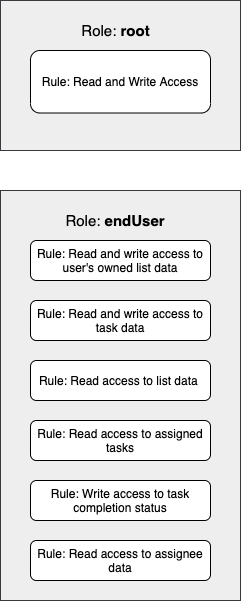

The diagram above was exported from draw.io. Its source (the exported page's mxGraphModel, read from the mxfile embedded in the PNG):
<mxGraphModel dx="250" dy="599" grid="1" gridSize="10" guides="1" tooltips="1" connect="1" arrows="1" fold="1" page="1" pageScale="1" pageWidth="850" pageHeight="1100" math="0" shadow="0">
  <root>
    <mxCell id="0" />
    <mxCell id="1" parent="0" />
    <mxCell id="2" value="" style="whiteSpace=wrap;html=1;fillColor=#eeeeee;strokeColor=#36393d;" parent="1" vertex="1">
      <mxGeometry x="300" y="210" width="240" height="410" as="geometry" />
    </mxCell>
    <mxCell id="4" value="" style="whiteSpace=wrap;html=1;fillColor=#eeeeee;strokeColor=#36393d;" parent="1" vertex="1">
      <mxGeometry x="300" y="20" width="240" height="150" as="geometry" />
    </mxCell>
    <mxCell id="5" value="Rule: Read and Write Access" style="rounded=1;whiteSpace=wrap;html=1;" parent="1" vertex="1">
      <mxGeometry x="330" y="70" width="180" height="62.5" as="geometry" />
    </mxCell>
    <mxCell id="6" value="&lt;font style=&quot;font-size: 15px&quot; color=&quot;#000000&quot;&gt;Role: &lt;b&gt;root&lt;/b&gt;&lt;/font&gt;" style="text;html=1;strokeColor=none;fillColor=none;align=center;verticalAlign=middle;whiteSpace=wrap;rounded=0;" parent="1" vertex="1">
      <mxGeometry x="357.5" y="30" width="115" height="40" as="geometry" />
    </mxCell>
    <mxCell id="9" value="&lt;font color=&quot;#000000&quot; style=&quot;font-size: 15px&quot;&gt;Role: &lt;b&gt;endUser&lt;/b&gt;&lt;/font&gt;" style="text;html=1;strokeColor=none;fillColor=none;align=center;verticalAlign=middle;whiteSpace=wrap;rounded=0;" parent="1" vertex="1">
      <mxGeometry x="350" y="230" width="130" height="20" as="geometry" />
    </mxCell>
    <mxCell id="12" value="Rule: Read and write access to user's owned list data" style="rounded=1;whiteSpace=wrap;html=1;" parent="1" vertex="1">
      <mxGeometry x="330" y="260" width="180" height="40" as="geometry" />
    </mxCell>
    <mxCell id="13" value="Rule: Read and write access to task data" style="rounded=1;whiteSpace=wrap;html=1;" parent="1" vertex="1">
      <mxGeometry x="330" y="320" width="180" height="40" as="geometry" />
    </mxCell>
    <mxCell id="15" value="Rule: Write access to task completion status" style="rounded=1;whiteSpace=wrap;html=1;" parent="1" vertex="1">
      <mxGeometry x="330" y="500" width="180" height="40" as="geometry" />
    </mxCell>
    <mxCell id="16" value="Rule: Read access to list data&amp;nbsp;" style="rounded=1;whiteSpace=wrap;html=1;" parent="1" vertex="1">
      <mxGeometry x="330" y="380" width="180" height="40" as="geometry" />
    </mxCell>
    <mxCell id="17" value="Rule: Read access to assignee data" style="rounded=1;whiteSpace=wrap;html=1;" parent="1" vertex="1">
      <mxGeometry x="330" y="560" width="180" height="40" as="geometry" />
    </mxCell>
    <mxCell id="18" value="Rule: Read access to assigned tasks" style="rounded=1;whiteSpace=wrap;html=1;" parent="1" vertex="1">
      <mxGeometry x="330" y="440" width="180" height="40" as="geometry" />
    </mxCell>
  </root>
</mxGraphModel>